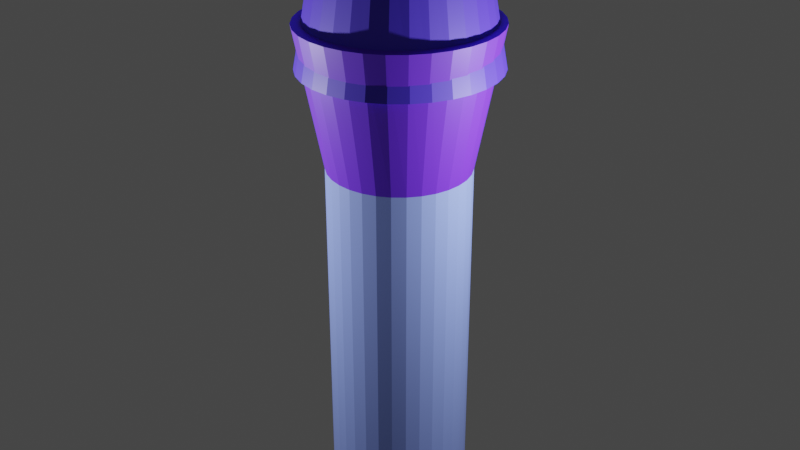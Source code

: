 # Source: tower.blend  (saved by Blender 3.5.10; exported with 4.5.12 LTS)
import bpy
from mathutils import Matrix  # noqa: F401  (used for matrix-valued properties, if any)

bpy.ops.wm.read_factory_settings(use_empty=True)
scene = bpy.context.scene
scene.name = 'Scene'

# ---- collections
col_collection = bpy.data.collections.new('Collection'); scene.collection.children.link(col_collection)

# ---- materials (node trees are filled in below, after node groups)
mat_x = bpy.data.materials.new('Материал')
mat_x.use_transparent_shadow = False
mat_002 = bpy.data.materials.new('Материал.002')
mat_002.use_transparent_shadow = False
mat_001 = bpy.data.materials.new('Материал.001')
mat_001.use_transparent_shadow = False

# ---- material node trees
mat_x.use_nodes = True; mat_x.node_tree.nodes.clear()
_N = mat_x.node_tree.nodes; _L = mat_x.node_tree.links
n0 = _N.new('ShaderNodeBsdfPrincipled'); n0.name = 'Принципиальный BSDF'; n0.location = (10, 300)
n0.distribution = 'GGX'
n0.subsurface_method = 'RANDOM_WALK_SKIN'
n0.inputs[0].default_value = (0.2262, 0.3127, 0.8, 1.0)
n0.inputs[3].default_value = 1.45
n0.inputs[27].default_value = (0.0, 0.0, 0.0, 1.0)
n0.inputs[28].default_value = 1.0
n1 = _N.new('ShaderNodeOutputMaterial'); n1.name = 'Вывод материала'; n1.location = (300, 300)
_L.new(n0.outputs[0], n1.inputs[0])
n1.is_active_output = True
mat_002.use_nodes = True; mat_002.node_tree.nodes.clear()
_N = mat_002.node_tree.nodes; _L = mat_002.node_tree.links
n0 = _N.new('ShaderNodeBsdfPrincipled'); n0.name = 'Принципиальный BSDF'; n0.location = (10, 300)
n0.distribution = 'GGX'
n0.subsurface_method = 'RANDOM_WALK_SKIN'
n0.inputs[0].default_value = (0.1351, 0.02687, 0.8, 1.0)
n0.inputs[3].default_value = 1.45
n0.inputs[27].default_value = (0.0, 0.0, 0.0, 1.0)
n0.inputs[28].default_value = 1.0
n1 = _N.new('ShaderNodeOutputMaterial'); n1.name = 'Вывод материала'; n1.location = (300, 300)
_L.new(n0.outputs[0], n1.inputs[0])
n1.is_active_output = True
mat_001.use_nodes = True; mat_001.node_tree.nodes.clear()
_N = mat_001.node_tree.nodes; _L = mat_001.node_tree.links
n0 = _N.new('ShaderNodeBsdfPrincipled'); n0.name = 'Принципиальный BSDF'; n0.location = (10, 300)
n0.distribution = 'GGX'
n0.subsurface_method = 'RANDOM_WALK_SKIN'
n0.inputs[0].default_value = (0.08305, 0.04274, 0.8, 1.0)
n0.inputs[3].default_value = 1.45
n0.inputs[27].default_value = (0.0, 0.0, 0.0, 1.0)
n0.inputs[28].default_value = 1.0
n1 = _N.new('ShaderNodeOutputMaterial'); n1.name = 'Вывод материала'; n1.location = (300, 300)
_L.new(n0.outputs[0], n1.inputs[0])
n1.is_active_output = True

# ---- world
world_world = bpy.data.worlds.new('World'); scene.world = world_world
world_world.use_nodes = True; world_world.node_tree.nodes.clear()
_N = world_world.node_tree.nodes; _L = world_world.node_tree.links
n0 = _N.new('ShaderNodeOutputWorld'); n0.name = 'World Output'; n0.location = (300, 300)
n1 = _N.new('ShaderNodeBackground'); n1.name = 'Background'; n1.location = (10, 300)
n1.inputs[0].default_value = (0.05088, 0.05088, 0.05088, 1.0)
_L.new(n1.outputs[0], n0.inputs[0])
n0.is_active_output = True
world_world.color = (0.05088, 0.05088, 0.05088)
world_world.use_sun_shadow = False
world_world.sun_shadow_jitter_overblur = 0.0

# ---- lights
light_light = bpy.data.lights.new('Light', 'POINT')
light_light.transmission_factor = 0.0
light_light.energy = 1000.0
light_light.shadow_soft_size = 0.1
light_light.shadow_maximum_resolution = 0.006
light_light.use_absolute_resolution = True
light_light_001 = bpy.data.lights.new('Light.001', 'POINT')
light_light_001.transmission_factor = 0.0
light_light_001.energy = 1000.0
light_light_001.shadow_soft_size = 0.1
light_light_001.shadow_maximum_resolution = 0.006
light_light_001.use_absolute_resolution = True

# ---- meshes
me_x = bpy.data.meshes.new('Цилиндр')
me_x.from_pydata([(0.0, 1.0, -1.0), (0.0, 1.0, 4.257), (0.1951, 0.9808, -1.0), (0.1951, 0.9808, 4.257), (0.3827, 0.9239, -1.0), (0.3827, 0.9239, 4.257), (0.5556, 0.8315, -1.0), (0.5556, 0.8315, 4.257), (0.7071, 0.7071, -1.0), (0.7071, 0.7071, 4.257), (0.8315, 0.5556, -1.0), (0.8315, 0.5556, 4.257), (0.9239, 0.3827, -1.0), (0.9239, 0.3827, 4.257), (0.9808, 0.1951, -1.0), (0.9808, 0.1951, 4.257), (1.0, 0.0, -1.0), (1.0, 0.0, 4.257), (0.9808, -0.1951, -1.0), (0.9808, -0.1951, 4.257), (0.9239, -0.3827, -1.0), (0.9239, -0.3827, 4.257), (0.8315, -0.5556, -1.0), (0.8315, -0.5556, 4.257), (0.7071, -0.7071, -1.0), (0.7071, -0.7071, 4.257), (0.5556, -0.8315, -1.0), (0.5556, -0.8315, 4.257), (0.3827, -0.9239, -1.0), (0.3827, -0.9239, 4.257), (0.1951, -0.9808, -1.0), (0.1951, -0.9808, 4.257), (0.0, -1.0, -1.0), (0.0, -1.0, 4.257), (-0.1951, -0.9808, -1.0), (-0.1951, -0.9808, 4.257), (-0.3827, -0.9239, -1.0), (-0.3827, -0.9239, 4.257), (-0.5556, -0.8315, -1.0), (-0.5556, -0.8315, 4.257), (-0.7071, -0.7071, -1.0), (-0.7071, -0.7071, 4.257), (-0.8315, -0.5556, -1.0), (-0.8315, -0.5556, 4.257), (-0.9239, -0.3827, -1.0), (-0.9239, -0.3827, 4.257), (-0.9808, -0.1951, -1.0), (-0.9808, -0.1951, 4.257), (-1.0, 0.0, -1.0), (-1.0, 0.0, 4.257), (-0.9808, 0.1951, -1.0), (-0.9808, 0.1951, 4.257), (-0.9239, 0.3827, -1.0), (-0.9239, 0.3827, 4.257), (-0.8315, 0.5556, -1.0), (-0.8315, 0.5556, 4.257), (-0.7071, 0.7071, -1.0), (-0.7071, 0.7071, 4.257), (-0.5556, 0.8315, -1.0), (-0.5556, 0.8315, 4.257), (-0.3827, 0.9239, -1.0), (-0.3827, 0.9239, 4.257), (-0.1951, 0.9808, -1.0), (-0.1951, 0.9808, 4.257)], [], [(0, 1, 3, 2), (2, 3, 5, 4), (4, 5, 7, 6), (6, 7, 9, 8), (8, 9, 11, 10), (10, 11, 13, 12), (12, 13, 15, 14), (14, 15, 17, 16), (16, 17, 19, 18), (18, 19, 21, 20), (20, 21, 23, 22), (22, 23, 25, 24), (24, 25, 27, 26), (26, 27, 29, 28), (28, 29, 31, 30), (30, 31, 33, 32), (32, 33, 35, 34), (34, 35, 37, 36), (36, 37, 39, 38), (38, 39, 41, 40), (40, 41, 43, 42), (42, 43, 45, 44), (44, 45, 47, 46), (46, 47, 49, 48), (48, 49, 51, 50), (50, 51, 53, 52), (52, 53, 55, 54), (54, 55, 57, 56), (56, 57, 59, 58), (58, 59, 61, 60), (3, 1, 63, 61, 59, 57, 55, 53, 51, 49, 47, 45, 43, 41, 39, 37, 35, 33, 31, 29, 27, 25, 23, 21, 19, 17, 15, 13, 11, 9, 7, 5), (60, 61, 63, 62), (62, 63, 1, 0), (0, 2, 4, 6, 8, 10, 12, 14, 16, 18, 20, 22, 24, 26, 28, 30, 32, 34, 36, 38, 40, 42, 44, 46, 48, 50, 52, 54, 56, 58, 60, 62)])
_uv = me_x.uv_layers.new(name='UVКарта')
_uv.uv.foreach_set('vector', [1.0, 0.5, 1.0, 1.0, 0.9688, 1.0, 0.9688, 0.5, 0.9688, 0.5, 0.9688, 1.0, 0.9375, 1.0, 0.9375, 0.5, 0.9375, 0.5, 0.9375, 1.0, 0.9062, 1.0, 0.9062, 0.5, 0.9062, 0.5, 0.9062, 1.0, 0.875, 1.0, 0.875, 0.5, 0.875, 0.5, 0.875, 1.0, 0.8438, 1.0, 0.8438, 0.5, 0.8438, 0.5, 0.8438, 1.0, 0.8125, 1.0, 0.8125, 0.5, 0.8125, 0.5, 0.8125, 1.0, 0.7812, 1.0, 0.7812, 0.5, 0.7812, 0.5, 0.7812, 1.0, 0.75, 1.0, 0.75, 0.5, 0.75, 0.5, 0.75, 1.0, 0.7188, 1.0, 0.7188, 0.5, 0.7188, 0.5, 0.7188, 1.0, 0.6875, 1.0, 0.6875, 0.5, 0.6875, 0.5, 0.6875, 1.0, 0.6562, 1.0, 0.6562, 0.5, 0.6562, 0.5, 0.6562, 1.0, 0.625, 1.0, 0.625, 0.5, 0.625, 0.5, 0.625, 1.0, 0.5938, 1.0, 0.5938, 0.5, 0.5938, 0.5, 0.5938, 1.0, 0.5625, 1.0, 0.5625, 0.5, 0.5625, 0.5, 0.5625, 1.0, 0.5312, 1.0, 0.5312, 0.5, 0.5312, 0.5, 0.5312, 1.0, 0.5, 1.0, 0.5, 0.5, 0.5, 0.5, 0.5, 1.0, 0.4688, 1.0, 0.4688, 0.5, 0.4688, 0.5, 0.4688, 1.0, 0.4375, 1.0, 0.4375, 0.5, 0.4375, 0.5, 0.4375, 1.0, 0.4062, 1.0, 0.4062, 0.5, 0.4062, 0.5, 0.4062, 1.0, 0.375, 1.0, 0.375, 0.5, 0.375, 0.5, 0.375, 1.0, 0.3438, 1.0, 0.3438, 0.5, 0.3438, 0.5, 0.3438, 1.0, 0.3125, 1.0, 0.3125, 0.5, 0.3125, 0.5, 0.3125, 1.0, 0.2812, 1.0, 0.2812, 0.5, 0.2812, 0.5, 0.2812, 1.0, 0.25, 1.0, 0.25, 0.5, 0.25, 0.5, 0.25, 1.0, 0.2188, 1.0, 0.2188, 0.5, 0.2188, 0.5, 0.2188, 1.0, 0.1875, 1.0, 0.1875, 0.5, 0.1875, 0.5, 0.1875, 1.0, 0.1562, 1.0, 0.1562, 0.5, 0.1562, 0.5, 0.1562, 1.0, 0.125, 1.0, 0.125, 0.5, 0.125, 0.5, 0.125, 1.0, 0.09375, 1.0, 0.09375, 0.5, 0.09375, 0.5, 0.09375, 1.0, 0.0625, 1.0, 0.0625, 0.5, 0.2968, 0.4854, 0.25, 0.49, 0.2032, 0.4854, 0.1582, 0.4717, 0.1167, 0.4496, 0.08029, 0.4197, 0.05045, 0.3833, 0.02827, 0.3418, 0.01461, 0.2968, 0.01, 0.25, 0.01461, 0.2032, 0.02827, 0.1582, 0.05045, 0.1167, 0.08029, 0.08029, 0.1167, 0.05045, 0.1582, 0.02827, 0.2032, 0.01461, 0.25, 0.01, 0.2968, 0.01461, 0.3418, 0.02827, 0.3833, 0.05045, 0.4197, 0.08029, 0.4496, 0.1167, 0.4717, 0.1582, 0.4854, 0.2032, 0.49, 0.25, 0.4854, 0.2968, 0.4717, 0.3418, 0.4496, 0.3833, 0.4197, 0.4197, 0.3833, 0.4496, 0.3418, 0.4717, 0.0625, 0.5, 0.0625, 1.0, 0.03125, 1.0, 0.03125, 0.5, 0.03125, 0.5, 0.03125, 1.0, 0.0, 1.0, 0.0, 0.5, 0.75, 0.49, 0.7968, 0.4854, 0.8418, 0.4717, 0.8833, 0.4496, 0.9197, 0.4197, 0.9496, 0.3833, 0.9717, 0.3418, 0.9854, 0.2968, 0.99, 0.25, 0.9854, 0.2032, 0.9717, 0.1582, 0.9496, 0.1167, 0.9197, 0.08029, 0.8833, 0.05045, 0.8418, 0.02827, 0.7968, 0.01461, 0.75, 0.01, 0.7032, 0.01461, 0.6582, 0.02827, 0.6167, 0.05045, 0.5803, 0.08029, 0.5504, 0.1167, 0.5283, 0.1582, 0.5146, 0.2032, 0.51, 0.25, 0.5146, 0.2968, 0.5283, 0.3418, 0.5504, 0.3833, 0.5803, 0.4197, 0.6167, 0.4496, 0.6582, 0.4717, 0.7032, 0.4854])
me_x.materials.append(mat_x)
me_x.update()
me_001 = bpy.data.meshes.new('Цилиндр.001')
me_001.from_pydata([(0.0, 1.0, -1.0), (-4.409e-09, 1.395, 1.0), (0.1951, 0.9808, -1.0), (0.2661, 1.368, 1.0), (0.3827, 0.9239, -1.0), (0.522, 1.289, 1.0), (0.5556, 0.8315, -1.0), (0.7579, 1.16, 1.0), (0.7071, 0.7071, -1.0), (0.9646, 0.9865, 1.0), (0.8315, 0.5556, -1.0), (1.134, 0.7751, 1.0), (0.9239, 0.3827, -1.0), (1.26, 0.5339, 1.0), (0.9808, 0.1951, -1.0), (1.338, 0.2722, 1.0), (1.0, 0.0, -1.0), (1.364, -5.888e-09, 1.0), (0.9808, -0.1951, -1.0), (1.338, -0.2722, 1.0), (0.9239, -0.3827, -1.0), (1.26, -0.5339, 1.0), (0.8315, -0.5556, -1.0), (1.134, -0.7751, 1.0), (0.7071, -0.7071, -1.0), (0.9646, -0.9865, 1.0), (0.5556, -0.8315, -1.0), (0.7579, -1.16, 1.0), (0.3827, -0.9239, -1.0), (0.522, -1.289, 1.0), (0.1951, -0.9808, -1.0), (0.2661, -1.368, 1.0), (0.0, -1.0, -1.0), (-4.409e-09, -1.395, 1.0), (-0.1951, -0.9808, -1.0), (-0.2661, -1.368, 1.0), (-0.3827, -0.9239, -1.0), (-0.522, -1.289, 1.0), (-0.5556, -0.8315, -1.0), (-0.7579, -1.16, 1.0), (-0.7071, -0.7071, -1.0), (-0.9646, -0.9865, 1.0), (-0.8315, -0.5556, -1.0), (-1.134, -0.7751, 1.0), (-0.9239, -0.3827, -1.0), (-1.26, -0.5339, 1.0), (-0.9808, -0.1951, -1.0), (-1.338, -0.2722, 1.0), (-1.0, 0.0, -1.0), (-1.364, -5.888e-09, 1.0), (-0.9808, 0.1951, -1.0), (-1.338, 0.2722, 1.0), (-0.9239, 0.3827, -1.0), (-1.26, 0.5339, 1.0), (-0.8315, 0.5556, -1.0), (-1.134, 0.7751, 1.0), (-0.7071, 0.7071, -1.0), (-0.9646, 0.9865, 1.0), (-0.5556, 0.8315, -1.0), (-0.7579, 1.16, 1.0), (-0.3827, 0.9239, -1.0), (-0.522, 1.289, 1.0), (-0.1951, 0.9808, -1.0), (-0.2661, 1.368, 1.0)], [], [(0, 1, 3, 2), (2, 3, 5, 4), (4, 5, 7, 6), (6, 7, 9, 8), (8, 9, 11, 10), (10, 11, 13, 12), (12, 13, 15, 14), (14, 15, 17, 16), (16, 17, 19, 18), (18, 19, 21, 20), (20, 21, 23, 22), (22, 23, 25, 24), (24, 25, 27, 26), (26, 27, 29, 28), (28, 29, 31, 30), (30, 31, 33, 32), (32, 33, 35, 34), (34, 35, 37, 36), (36, 37, 39, 38), (38, 39, 41, 40), (40, 41, 43, 42), (42, 43, 45, 44), (44, 45, 47, 46), (46, 47, 49, 48), (48, 49, 51, 50), (50, 51, 53, 52), (52, 53, 55, 54), (54, 55, 57, 56), (56, 57, 59, 58), (58, 59, 61, 60), (3, 1, 63, 61, 59, 57, 55, 53, 51, 49, 47, 45, 43, 41, 39, 37, 35, 33, 31, 29, 27, 25, 23, 21, 19, 17, 15, 13, 11, 9, 7, 5), (60, 61, 63, 62), (62, 63, 1, 0), (0, 2, 4, 6, 8, 10, 12, 14, 16, 18, 20, 22, 24, 26, 28, 30, 32, 34, 36, 38, 40, 42, 44, 46, 48, 50, 52, 54, 56, 58, 60, 62)])
_uv = me_001.uv_layers.new(name='UVКарта')
_uv.uv.foreach_set('vector', [1.0, 0.5, 1.0, 1.0, 0.9688, 1.0, 0.9688, 0.5, 0.9688, 0.5, 0.9688, 1.0, 0.9375, 1.0, 0.9375, 0.5, 0.9375, 0.5, 0.9375, 1.0, 0.9062, 1.0, 0.9062, 0.5, 0.9062, 0.5, 0.9062, 1.0, 0.875, 1.0, 0.875, 0.5, 0.875, 0.5, 0.875, 1.0, 0.8438, 1.0, 0.8438, 0.5, 0.8438, 0.5, 0.8438, 1.0, 0.8125, 1.0, 0.8125, 0.5, 0.8125, 0.5, 0.8125, 1.0, 0.7812, 1.0, 0.7812, 0.5, 0.7812, 0.5, 0.7812, 1.0, 0.75, 1.0, 0.75, 0.5, 0.75, 0.5, 0.75, 1.0, 0.7188, 1.0, 0.7188, 0.5, 0.7188, 0.5, 0.7188, 1.0, 0.6875, 1.0, 0.6875, 0.5, 0.6875, 0.5, 0.6875, 1.0, 0.6562, 1.0, 0.6562, 0.5, 0.6562, 0.5, 0.6562, 1.0, 0.625, 1.0, 0.625, 0.5, 0.625, 0.5, 0.625, 1.0, 0.5938, 1.0, 0.5938, 0.5, 0.5938, 0.5, 0.5938, 1.0, 0.5625, 1.0, 0.5625, 0.5, 0.5625, 0.5, 0.5625, 1.0, 0.5312, 1.0, 0.5312, 0.5, 0.5312, 0.5, 0.5312, 1.0, 0.5, 1.0, 0.5, 0.5, 0.5, 0.5, 0.5, 1.0, 0.4688, 1.0, 0.4688, 0.5, 0.4688, 0.5, 0.4688, 1.0, 0.4375, 1.0, 0.4375, 0.5, 0.4375, 0.5, 0.4375, 1.0, 0.4062, 1.0, 0.4062, 0.5, 0.4062, 0.5, 0.4062, 1.0, 0.375, 1.0, 0.375, 0.5, 0.375, 0.5, 0.375, 1.0, 0.3438, 1.0, 0.3438, 0.5, 0.3438, 0.5, 0.3438, 1.0, 0.3125, 1.0, 0.3125, 0.5, 0.3125, 0.5, 0.3125, 1.0, 0.2812, 1.0, 0.2812, 0.5, 0.2812, 0.5, 0.2812, 1.0, 0.25, 1.0, 0.25, 0.5, 0.25, 0.5, 0.25, 1.0, 0.2188, 1.0, 0.2188, 0.5, 0.2188, 0.5, 0.2188, 1.0, 0.1875, 1.0, 0.1875, 0.5, 0.1875, 0.5, 0.1875, 1.0, 0.1562, 1.0, 0.1562, 0.5, 0.1562, 0.5, 0.1562, 1.0, 0.125, 1.0, 0.125, 0.5, 0.125, 0.5, 0.125, 1.0, 0.09375, 1.0, 0.09375, 0.5, 0.09375, 0.5, 0.09375, 1.0, 0.0625, 1.0, 0.0625, 0.5, 0.2968, 0.4854, 0.25, 0.49, 0.2032, 0.4854, 0.1582, 0.4717, 0.1167, 0.4496, 0.08029, 0.4197, 0.05045, 0.3833, 0.02827, 0.3418, 0.01461, 0.2968, 0.01, 0.25, 0.01461, 0.2032, 0.02827, 0.1582, 0.05045, 0.1167, 0.08029, 0.08029, 0.1167, 0.05045, 0.1582, 0.02827, 0.2032, 0.01461, 0.25, 0.01, 0.2968, 0.01461, 0.3418, 0.02827, 0.3833, 0.05045, 0.4197, 0.08029, 0.4496, 0.1167, 0.4717, 0.1582, 0.4854, 0.2032, 0.49, 0.25, 0.4854, 0.2968, 0.4717, 0.3418, 0.4496, 0.3833, 0.4197, 0.4197, 0.3833, 0.4496, 0.3418, 0.4717, 0.0625, 0.5, 0.0625, 1.0, 0.03125, 1.0, 0.03125, 0.5, 0.03125, 0.5, 0.03125, 1.0, 0.0, 1.0, 0.0, 0.5, 0.75, 0.49, 0.7968, 0.4854, 0.8418, 0.4717, 0.8833, 0.4496, 0.9197, 0.4197, 0.9496, 0.3833, 0.9717, 0.3418, 0.9854, 0.2968, 0.99, 0.25, 0.9854, 0.2032, 0.9717, 0.1582, 0.9496, 0.1167, 0.9197, 0.08029, 0.8833, 0.05045, 0.8418, 0.02827, 0.7968, 0.01461, 0.75, 0.01, 0.7032, 0.01461, 0.6582, 0.02827, 0.6167, 0.05045, 0.5803, 0.08029, 0.5504, 0.1167, 0.5283, 0.1582, 0.5146, 0.2032, 0.51, 0.25, 0.5146, 0.2968, 0.5283, 0.3418, 0.5504, 0.3833, 0.5803, 0.4197, 0.6167, 0.4496, 0.6582, 0.4717, 0.7032, 0.4854])
me_001.materials.append(mat_002)
me_001.update()
me_002 = bpy.data.meshes.new('Цилиндр.002')
me_002.from_pydata([(0.0, 1.0, -1.0), (-4.409e-09, 1.395, 1.0), (0.1951, 0.9808, -1.0), (0.2661, 1.368, 1.0), (0.3827, 0.9239, -1.0), (0.522, 1.289, 1.0), (0.5556, 0.8315, -1.0), (0.7579, 1.16, 1.0), (0.7071, 0.7071, -1.0), (0.9646, 0.9865, 1.0), (0.8315, 0.5556, -1.0), (1.134, 0.7751, 1.0), (0.9239, 0.3827, -1.0), (1.26, 0.5339, 1.0), (0.9808, 0.1951, -1.0), (1.338, 0.2722, 1.0), (1.0, 0.0, -1.0), (1.364, -5.888e-09, 1.0), (0.9808, -0.1951, -1.0), (1.338, -0.2722, 1.0), (0.9239, -0.3827, -1.0), (1.26, -0.5339, 1.0), (0.8315, -0.5556, -1.0), (1.134, -0.7751, 1.0), (0.7071, -0.7071, -1.0), (0.9646, -0.9865, 1.0), (0.5556, -0.8315, -1.0), (0.7579, -1.16, 1.0), (0.3827, -0.9239, -1.0), (0.522, -1.289, 1.0), (0.1951, -0.9808, -1.0), (0.2661, -1.368, 1.0), (0.0, -1.0, -1.0), (-4.409e-09, -1.395, 1.0), (-0.1951, -0.9808, -1.0), (-0.2661, -1.368, 1.0), (-0.3827, -0.9239, -1.0), (-0.522, -1.289, 1.0), (-0.5556, -0.8315, -1.0), (-0.7579, -1.16, 1.0), (-0.7071, -0.7071, -1.0), (-0.9646, -0.9865, 1.0), (-0.8315, -0.5556, -1.0), (-1.134, -0.7751, 1.0), (-0.9239, -0.3827, -1.0), (-1.26, -0.5339, 1.0), (-0.9808, -0.1951, -1.0), (-1.338, -0.2722, 1.0), (-1.0, 0.0, -1.0), (-1.364, -5.888e-09, 1.0), (-0.9808, 0.1951, -1.0), (-1.338, 0.2722, 1.0), (-0.9239, 0.3827, -1.0), (-1.26, 0.5339, 1.0), (-0.8315, 0.5556, -1.0), (-1.134, 0.7751, 1.0), (-0.7071, 0.7071, -1.0), (-0.9646, 0.9865, 1.0), (-0.5556, 0.8315, -1.0), (-0.7579, 1.16, 1.0), (-0.3827, 0.9239, -1.0), (-0.522, 1.289, 1.0), (-0.1951, 0.9808, -1.0), (-0.2661, 1.368, 1.0)], [], [(0, 1, 3, 2), (2, 3, 5, 4), (4, 5, 7, 6), (6, 7, 9, 8), (8, 9, 11, 10), (10, 11, 13, 12), (12, 13, 15, 14), (14, 15, 17, 16), (16, 17, 19, 18), (18, 19, 21, 20), (20, 21, 23, 22), (22, 23, 25, 24), (24, 25, 27, 26), (26, 27, 29, 28), (28, 29, 31, 30), (30, 31, 33, 32), (32, 33, 35, 34), (34, 35, 37, 36), (36, 37, 39, 38), (38, 39, 41, 40), (40, 41, 43, 42), (42, 43, 45, 44), (44, 45, 47, 46), (46, 47, 49, 48), (48, 49, 51, 50), (50, 51, 53, 52), (52, 53, 55, 54), (54, 55, 57, 56), (56, 57, 59, 58), (58, 59, 61, 60), (3, 1, 63, 61, 59, 57, 55, 53, 51, 49, 47, 45, 43, 41, 39, 37, 35, 33, 31, 29, 27, 25, 23, 21, 19, 17, 15, 13, 11, 9, 7, 5), (60, 61, 63, 62), (62, 63, 1, 0), (0, 2, 4, 6, 8, 10, 12, 14, 16, 18, 20, 22, 24, 26, 28, 30, 32, 34, 36, 38, 40, 42, 44, 46, 48, 50, 52, 54, 56, 58, 60, 62)])
_uv = me_002.uv_layers.new(name='UVКарта')
_uv.uv.foreach_set('vector', [1.0, 0.5, 1.0, 1.0, 0.9688, 1.0, 0.9688, 0.5, 0.9688, 0.5, 0.9688, 1.0, 0.9375, 1.0, 0.9375, 0.5, 0.9375, 0.5, 0.9375, 1.0, 0.9062, 1.0, 0.9062, 0.5, 0.9062, 0.5, 0.9062, 1.0, 0.875, 1.0, 0.875, 0.5, 0.875, 0.5, 0.875, 1.0, 0.8438, 1.0, 0.8438, 0.5, 0.8438, 0.5, 0.8438, 1.0, 0.8125, 1.0, 0.8125, 0.5, 0.8125, 0.5, 0.8125, 1.0, 0.7812, 1.0, 0.7812, 0.5, 0.7812, 0.5, 0.7812, 1.0, 0.75, 1.0, 0.75, 0.5, 0.75, 0.5, 0.75, 1.0, 0.7188, 1.0, 0.7188, 0.5, 0.7188, 0.5, 0.7188, 1.0, 0.6875, 1.0, 0.6875, 0.5, 0.6875, 0.5, 0.6875, 1.0, 0.6562, 1.0, 0.6562, 0.5, 0.6562, 0.5, 0.6562, 1.0, 0.625, 1.0, 0.625, 0.5, 0.625, 0.5, 0.625, 1.0, 0.5938, 1.0, 0.5938, 0.5, 0.5938, 0.5, 0.5938, 1.0, 0.5625, 1.0, 0.5625, 0.5, 0.5625, 0.5, 0.5625, 1.0, 0.5312, 1.0, 0.5312, 0.5, 0.5312, 0.5, 0.5312, 1.0, 0.5, 1.0, 0.5, 0.5, 0.5, 0.5, 0.5, 1.0, 0.4688, 1.0, 0.4688, 0.5, 0.4688, 0.5, 0.4688, 1.0, 0.4375, 1.0, 0.4375, 0.5, 0.4375, 0.5, 0.4375, 1.0, 0.4062, 1.0, 0.4062, 0.5, 0.4062, 0.5, 0.4062, 1.0, 0.375, 1.0, 0.375, 0.5, 0.375, 0.5, 0.375, 1.0, 0.3438, 1.0, 0.3438, 0.5, 0.3438, 0.5, 0.3438, 1.0, 0.3125, 1.0, 0.3125, 0.5, 0.3125, 0.5, 0.3125, 1.0, 0.2812, 1.0, 0.2812, 0.5, 0.2812, 0.5, 0.2812, 1.0, 0.25, 1.0, 0.25, 0.5, 0.25, 0.5, 0.25, 1.0, 0.2188, 1.0, 0.2188, 0.5, 0.2188, 0.5, 0.2188, 1.0, 0.1875, 1.0, 0.1875, 0.5, 0.1875, 0.5, 0.1875, 1.0, 0.1562, 1.0, 0.1562, 0.5, 0.1562, 0.5, 0.1562, 1.0, 0.125, 1.0, 0.125, 0.5, 0.125, 0.5, 0.125, 1.0, 0.09375, 1.0, 0.09375, 0.5, 0.09375, 0.5, 0.09375, 1.0, 0.0625, 1.0, 0.0625, 0.5, 0.2968, 0.4854, 0.25, 0.49, 0.2032, 0.4854, 0.1582, 0.4717, 0.1167, 0.4496, 0.08029, 0.4197, 0.05045, 0.3833, 0.02827, 0.3418, 0.01461, 0.2968, 0.01, 0.25, 0.01461, 0.2032, 0.02827, 0.1582, 0.05045, 0.1167, 0.08029, 0.08029, 0.1167, 0.05045, 0.1582, 0.02827, 0.2032, 0.01461, 0.25, 0.01, 0.2968, 0.01461, 0.3418, 0.02827, 0.3833, 0.05045, 0.4197, 0.08029, 0.4496, 0.1167, 0.4717, 0.1582, 0.4854, 0.2032, 0.49, 0.25, 0.4854, 0.2968, 0.4717, 0.3418, 0.4496, 0.3833, 0.4197, 0.4197, 0.3833, 0.4496, 0.3418, 0.4717, 0.0625, 0.5, 0.0625, 1.0, 0.03125, 1.0, 0.03125, 0.5, 0.03125, 0.5, 0.03125, 1.0, 0.0, 1.0, 0.0, 0.5, 0.75, 0.49, 0.7968, 0.4854, 0.8418, 0.4717, 0.8833, 0.4496, 0.9197, 0.4197, 0.9496, 0.3833, 0.9717, 0.3418, 0.9854, 0.2968, 0.99, 0.25, 0.9854, 0.2032, 0.9717, 0.1582, 0.9496, 0.1167, 0.9197, 0.08029, 0.8833, 0.05045, 0.8418, 0.02827, 0.7968, 0.01461, 0.75, 0.01, 0.7032, 0.01461, 0.6582, 0.02827, 0.6167, 0.05045, 0.5803, 0.08029, 0.5504, 0.1167, 0.5283, 0.1582, 0.5146, 0.2032, 0.51, 0.25, 0.5146, 0.2968, 0.5283, 0.3418, 0.5504, 0.3833, 0.5803, 0.4197, 0.6167, 0.4496, 0.6582, 0.4717, 0.7032, 0.4854])
me_002.materials.append(mat_001)
me_002.update()

# ---- objects
ob_light = bpy.data.objects.new('Light', light_light)
ob_x = bpy.data.objects.new('Цилиндр', me_x)
ob_001 = bpy.data.objects.new('Цилиндр.001', me_001)
ob_light_001 = bpy.data.objects.new('Light.001', light_light_001)
ob_002 = bpy.data.objects.new('Цилиндр.002', me_002)

# ---- transforms, parenting, visibility, modifiers, constraints
ob_light.location = (4.076, 1.005, 5.904)
ob_light.rotation_euler = (0.6503, 0.05522, 1.866)
ob_light.lock_rotations_4d = False
ob_light.empty_display_type = 'ARROWS'
ob_light.color = (0.0, 0.0, 0.0, 0.0)
ob_light.lineart.crease_threshold = 0.0
ob_x.location = (0.0, 0.0, 0.9186)
ob_001.location = (0.0, 0.0, 6.115)
ob_light_001.location = (-3.541, -3.522, 5.438)
ob_light_001.rotation_euler = (0.6503, 0.05522, 1.866)
ob_light_001.lock_rotations_4d = False
ob_light_001.empty_display_type = 'ARROWS'
ob_light_001.color = (0.0, 0.0, 0.0, 0.0)
ob_light_001.lineart.crease_threshold = 0.0
ob_002.location = (-0.01283, 0.03912, 7.499)
ob_002.rotation_euler = (-0.0, 3.142, -0.0)

# ---- collection membership
col_collection.objects.link(ob_light)
col_collection.objects.link(ob_x)
col_collection.objects.link(ob_001)
col_collection.objects.link(ob_light_001)
col_collection.objects.link(ob_002)

# ---- scene / render settings (as saved in the file)
scene.frame_start = 1; scene.frame_end = 250; scene.frame_set(1)
scene.render.engine = 'BLENDER_EEVEE_NEXT'
scene.cycles.sampling_pattern = 'TABULATED_SOBOL'
scene.view_settings.view_transform = 'Filmic'
bpy.context.view_layer.update()

# ---- added for rendering (the .blend has no active camera): camera
cam_auto = bpy.data.cameras.new('AutoCamera')
cam_auto.lens = 50.0
cam_auto.sensor_width = 36.0
cam_auto.clip_end = 1000.0
ob_auto_camera = bpy.data.objects.new('AutoCamera', cam_auto)
scene.collection.objects.link(ob_auto_camera)
ob_auto_camera.location = (8.7288, -10.4627, 11.1967)
ob_auto_camera.rotation_euler = (1.09748, -7.21219e-08, 0.694738)
scene.camera = ob_auto_camera
bpy.context.view_layer.update()
